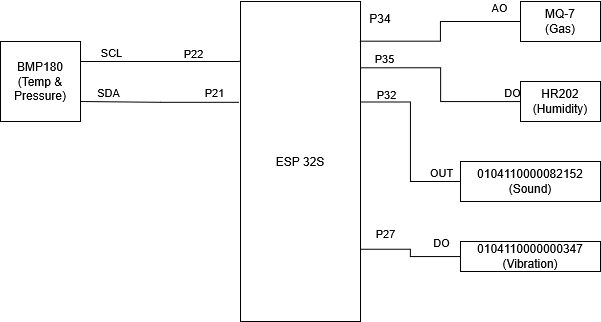

The diagram above was exported from draw.io. Its source (the exported page's mxGraphModel, read from the mxfile embedded in the PNG):
<mxGraphModel dx="1213" dy="631" grid="1" gridSize="10" guides="1" tooltips="1" connect="1" arrows="1" fold="1" page="1" pageScale="1" pageWidth="850" pageHeight="1100" math="0" shadow="0">
  <root>
    <mxCell id="0" />
    <mxCell id="1" parent="0" />
    <mxCell id="6hpDnlxltxKGm6Iluvwx-3" edge="1" parent="1" source="KY0usz4oR3yx2soRF6YH-1" style="edgeStyle=orthogonalEdgeStyle;rounded=0;orthogonalLoop=1;jettySize=auto;html=1;exitX=-0.011;exitY=0.315;exitDx=0;exitDy=0;entryX=1;entryY=0.75;entryDx=0;entryDy=0;exitPerimeter=0;endArrow=none;endFill=0;" target="6hpDnlxltxKGm6Iluvwx-6">
      <mxGeometry relative="1" as="geometry">
        <mxPoint x="80" y="160" as="targetPoint" />
      </mxGeometry>
    </mxCell>
    <mxCell id="6hpDnlxltxKGm6Iluvwx-4" connectable="0" parent="6hpDnlxltxKGm6Iluvwx-3" style="edgeLabel;html=1;align=center;verticalAlign=middle;resizable=0;points=[];" value="SDA" vertex="1">
      <mxGeometry relative="1" x="-0.4333" y="-9" as="geometry">
        <mxPoint x="-86" y="-1" as="offset" />
      </mxGeometry>
    </mxCell>
    <mxCell id="6hpDnlxltxKGm6Iluvwx-5" connectable="0" parent="6hpDnlxltxKGm6Iluvwx-3" style="edgeLabel;html=1;align=center;verticalAlign=middle;resizable=0;points=[];" value="P21" vertex="1">
      <mxGeometry relative="1" x="-0.3833" y="-4" as="geometry">
        <mxPoint x="24" y="-6" as="offset" />
      </mxGeometry>
    </mxCell>
    <mxCell id="KY0usz4oR3yx2soRF6YH-1" parent="1" style="rounded=0;whiteSpace=wrap;html=1;fillColor=none;" value="ESP 32S" vertex="1">
      <mxGeometry height="320" width="120" x="400" y="80" as="geometry" />
    </mxCell>
    <mxCell id="6hpDnlxltxKGm6Iluvwx-8" edge="1" parent="1" source="6hpDnlxltxKGm6Iluvwx-6" style="edgeStyle=orthogonalEdgeStyle;rounded=0;orthogonalLoop=1;jettySize=auto;html=1;exitX=1;exitY=0.25;exitDx=0;exitDy=0;entryX=0.004;entryY=0.186;entryDx=0;entryDy=0;entryPerimeter=0;endArrow=none;endFill=0;" target="KY0usz4oR3yx2soRF6YH-1">
      <mxGeometry relative="1" as="geometry">
        <Array as="points">
          <mxPoint x="398" y="140" />
        </Array>
      </mxGeometry>
    </mxCell>
    <mxCell id="6hpDnlxltxKGm6Iluvwx-9" connectable="0" parent="6hpDnlxltxKGm6Iluvwx-8" style="edgeLabel;html=1;align=center;verticalAlign=middle;resizable=0;points=[];" value="SCL" vertex="1">
      <mxGeometry relative="1" x="-0.5341" y="7" as="geometry">
        <mxPoint x="-7" y="-3" as="offset" />
      </mxGeometry>
    </mxCell>
    <mxCell id="6hpDnlxltxKGm6Iluvwx-10" connectable="0" parent="6hpDnlxltxKGm6Iluvwx-8" style="edgeLabel;html=1;align=center;verticalAlign=middle;resizable=0;points=[];" value="P22" vertex="1">
      <mxGeometry relative="1" x="0.6258" y="5" as="geometry">
        <mxPoint x="-18" y="-4" as="offset" />
      </mxGeometry>
    </mxCell>
    <mxCell id="6hpDnlxltxKGm6Iluvwx-6" parent="1" style="rounded=0;whiteSpace=wrap;html=1;" value="&lt;div&gt;BMP180&lt;/div&gt;&lt;div&gt;(Temp &amp;amp;&lt;/div&gt;&lt;div&gt;Pressure)&lt;/div&gt;" vertex="1">
      <mxGeometry height="80" width="80" x="160" y="120" as="geometry" />
    </mxCell>
    <mxCell id="6hpDnlxltxKGm6Iluvwx-15" edge="1" parent="1" source="6hpDnlxltxKGm6Iluvwx-12" style="edgeStyle=orthogonalEdgeStyle;rounded=0;orthogonalLoop=1;jettySize=auto;html=1;exitX=0;exitY=0.5;exitDx=0;exitDy=0;entryX=0.997;entryY=0.207;entryDx=0;entryDy=0;entryPerimeter=0;endArrow=none;endFill=0;" target="KY0usz4oR3yx2soRF6YH-1">
      <mxGeometry relative="1" as="geometry" />
    </mxCell>
    <mxCell id="6hpDnlxltxKGm6Iluvwx-17" connectable="0" parent="6hpDnlxltxKGm6Iluvwx-15" style="edgeLabel;html=1;align=center;verticalAlign=middle;resizable=0;points=[];" value="P35" vertex="1">
      <mxGeometry relative="1" x="0.75" y="-5" as="geometry">
        <mxPoint y="-5" as="offset" />
      </mxGeometry>
    </mxCell>
    <mxCell id="6hpDnlxltxKGm6Iluvwx-47" connectable="0" parent="6hpDnlxltxKGm6Iluvwx-15" style="edgeLabel;html=1;align=center;verticalAlign=middle;resizable=0;points=[];" value="DO" vertex="1">
      <mxGeometry relative="1" x="-0.5835" y="-3" as="geometry">
        <mxPoint x="31" y="-7" as="offset" />
      </mxGeometry>
    </mxCell>
    <mxCell id="6hpDnlxltxKGm6Iluvwx-12" parent="1" style="rounded=0;whiteSpace=wrap;html=1;" value="&lt;div&gt;HR202&lt;/div&gt;&lt;div&gt;(Humidity)&lt;/div&gt;" vertex="1">
      <mxGeometry height="40" width="80" x="680" y="160" as="geometry" />
    </mxCell>
    <mxCell id="6hpDnlxltxKGm6Iluvwx-20" parent="1" style="rounded=0;whiteSpace=wrap;html=1;" value="&lt;div&gt;MQ-7&lt;/div&gt;&lt;div&gt;(Gas)&lt;/div&gt;" vertex="1">
      <mxGeometry height="40" width="80" x="680" y="80" as="geometry" />
    </mxCell>
    <mxCell id="6hpDnlxltxKGm6Iluvwx-21" edge="1" parent="1" source="6hpDnlxltxKGm6Iluvwx-20" style="edgeStyle=orthogonalEdgeStyle;rounded=0;orthogonalLoop=1;jettySize=auto;html=1;exitX=0;exitY=0.5;exitDx=0;exitDy=0;entryX=0.992;entryY=0.124;entryDx=0;entryDy=0;entryPerimeter=0;endArrow=none;endFill=0;" target="KY0usz4oR3yx2soRF6YH-1">
      <mxGeometry relative="1" as="geometry" />
    </mxCell>
    <mxCell id="6hpDnlxltxKGm6Iluvwx-22" connectable="0" parent="6hpDnlxltxKGm6Iluvwx-21" style="edgeLabel;html=1;align=center;verticalAlign=middle;resizable=0;points=[];" value="AO" vertex="1">
      <mxGeometry relative="1" x="-0.752" y="-7" as="geometry">
        <mxPoint y="-8" as="offset" />
      </mxGeometry>
    </mxCell>
    <mxCell id="6hpDnlxltxKGm6Iluvwx-23" parent="1" style="text;html=1;whiteSpace=wrap;strokeColor=none;fillColor=none;align=center;verticalAlign=middle;rounded=0;autosize=1;resizable=0;" value="&lt;div&gt;P34&lt;/div&gt;&lt;div&gt;&lt;br&gt;&lt;/div&gt;" vertex="1">
      <mxGeometry height="40" width="40" x="520" y="85" as="geometry" />
    </mxCell>
    <mxCell id="6hpDnlxltxKGm6Iluvwx-43" parent="1" style="rounded=0;whiteSpace=wrap;html=1;" value="&lt;div&gt;0104110000082152&lt;/div&gt;(Sound)" vertex="1">
      <mxGeometry height="40" width="140" x="620" y="240" as="geometry" />
    </mxCell>
    <mxCell id="6hpDnlxltxKGm6Iluvwx-44" edge="1" parent="1" source="6hpDnlxltxKGm6Iluvwx-43" style="edgeStyle=orthogonalEdgeStyle;rounded=0;orthogonalLoop=1;jettySize=auto;html=1;exitX=0;exitY=0.5;exitDx=0;exitDy=0;endArrow=none;endFill=0;entryX=0.992;entryY=0.314;entryDx=0;entryDy=0;entryPerimeter=0;" target="KY0usz4oR3yx2soRF6YH-1">
      <mxGeometry relative="1" as="geometry">
        <mxPoint x="530" y="182" as="targetPoint" />
      </mxGeometry>
    </mxCell>
    <mxCell id="6hpDnlxltxKGm6Iluvwx-45" connectable="0" parent="6hpDnlxltxKGm6Iluvwx-44" style="edgeLabel;html=1;align=center;verticalAlign=middle;resizable=0;points=[];" value="P32" vertex="1">
      <mxGeometry relative="1" x="0.7063" y="-8" as="geometry">
        <mxPoint as="offset" />
      </mxGeometry>
    </mxCell>
    <mxCell id="6hpDnlxltxKGm6Iluvwx-46" connectable="0" parent="6hpDnlxltxKGm6Iluvwx-44" style="edgeLabel;html=1;align=center;verticalAlign=middle;resizable=0;points=[];" value="OUT" vertex="1">
      <mxGeometry relative="1" x="-0.8234" y="-2" as="geometry">
        <mxPoint x="-4" y="-8" as="offset" />
      </mxGeometry>
    </mxCell>
    <mxCell id="6hpDnlxltxKGm6Iluvwx-48" parent="1" style="rounded=0;whiteSpace=wrap;html=1;" value="&lt;div&gt;0104110000000347&lt;/div&gt;(Vibration)" vertex="1">
      <mxGeometry height="30" width="140" x="620" y="320" as="geometry" />
    </mxCell>
    <mxCell id="6hpDnlxltxKGm6Iluvwx-49" edge="1" parent="1" source="6hpDnlxltxKGm6Iluvwx-48" style="edgeStyle=orthogonalEdgeStyle;rounded=0;orthogonalLoop=1;jettySize=auto;html=1;exitX=0;exitY=0.5;exitDx=0;exitDy=0;entryX=1.003;entryY=0.774;entryDx=0;entryDy=0;entryPerimeter=0;endArrow=none;endFill=0;" target="KY0usz4oR3yx2soRF6YH-1">
      <mxGeometry relative="1" as="geometry" />
    </mxCell>
    <mxCell id="6hpDnlxltxKGm6Iluvwx-50" connectable="0" parent="6hpDnlxltxKGm6Iluvwx-49" style="edgeLabel;html=1;align=center;verticalAlign=middle;resizable=0;points=[];" value="DO" vertex="1">
      <mxGeometry relative="1" x="-0.6255" y="-7" as="geometry">
        <mxPoint y="-8" as="offset" />
      </mxGeometry>
    </mxCell>
    <mxCell id="6hpDnlxltxKGm6Iluvwx-51" connectable="0" parent="6hpDnlxltxKGm6Iluvwx-49" style="edgeLabel;html=1;align=center;verticalAlign=middle;resizable=0;points=[];" value="P27" vertex="1">
      <mxGeometry relative="1" x="0.74" y="-4" as="geometry">
        <mxPoint x="10" y="-12" as="offset" />
      </mxGeometry>
    </mxCell>
  </root>
</mxGraphModel>